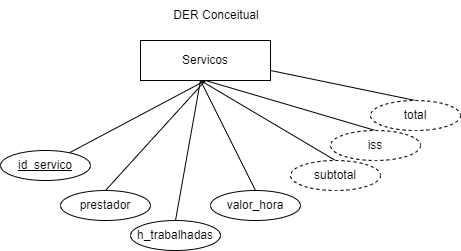

The diagram above was exported from draw.io. Its source (the exported page's mxGraphModel, read from the mxfile embedded in the PNG):
<mxGraphModel dx="1422" dy="762" grid="1" gridSize="10" guides="1" tooltips="1" connect="1" arrows="1" fold="1" page="1" pageScale="1" pageWidth="827" pageHeight="1169" math="0" shadow="0">
  <root>
    <mxCell id="0" />
    <mxCell id="1" parent="0" />
    <mxCell id="VJqYSAdh6lZbApRPTPSN-10" style="rounded=0;orthogonalLoop=1;jettySize=auto;html=1;exitX=0.5;exitY=1;exitDx=0;exitDy=0;endArrow=none;endFill=0;" edge="1" parent="1" source="VJqYSAdh6lZbApRPTPSN-1" target="VJqYSAdh6lZbApRPTPSN-2">
      <mxGeometry relative="1" as="geometry" />
    </mxCell>
    <mxCell id="VJqYSAdh6lZbApRPTPSN-1" value="Servicos" style="rounded=0;whiteSpace=wrap;html=1;" vertex="1" parent="1">
      <mxGeometry x="324" y="80" width="130" height="40" as="geometry" />
    </mxCell>
    <mxCell id="VJqYSAdh6lZbApRPTPSN-2" value="id_servico" style="ellipse;whiteSpace=wrap;html=1;fontStyle=4" vertex="1" parent="1">
      <mxGeometry x="184" y="190" width="90" height="30" as="geometry" />
    </mxCell>
    <mxCell id="VJqYSAdh6lZbApRPTPSN-11" style="edgeStyle=none;rounded=0;orthogonalLoop=1;jettySize=auto;html=1;exitX=0.5;exitY=0;exitDx=0;exitDy=0;entryX=0.5;entryY=1;entryDx=0;entryDy=0;endArrow=none;endFill=0;" edge="1" parent="1" source="VJqYSAdh6lZbApRPTPSN-3" target="VJqYSAdh6lZbApRPTPSN-1">
      <mxGeometry relative="1" as="geometry" />
    </mxCell>
    <mxCell id="VJqYSAdh6lZbApRPTPSN-3" value="prestador" style="ellipse;whiteSpace=wrap;html=1;" vertex="1" parent="1">
      <mxGeometry x="244" y="230" width="90" height="30" as="geometry" />
    </mxCell>
    <mxCell id="VJqYSAdh6lZbApRPTPSN-12" style="edgeStyle=none;rounded=0;orthogonalLoop=1;jettySize=auto;html=1;exitX=0.5;exitY=0;exitDx=0;exitDy=0;endArrow=none;endFill=0;" edge="1" parent="1" source="VJqYSAdh6lZbApRPTPSN-4">
      <mxGeometry relative="1" as="geometry">
        <mxPoint x="384" y="120" as="targetPoint" />
      </mxGeometry>
    </mxCell>
    <mxCell id="VJqYSAdh6lZbApRPTPSN-4" value="h_trabalhadas" style="ellipse;whiteSpace=wrap;html=1;" vertex="1" parent="1">
      <mxGeometry x="314" y="260" width="90" height="30" as="geometry" />
    </mxCell>
    <mxCell id="VJqYSAdh6lZbApRPTPSN-13" style="edgeStyle=none;rounded=0;orthogonalLoop=1;jettySize=auto;html=1;exitX=0.5;exitY=0;exitDx=0;exitDy=0;endArrow=none;endFill=0;" edge="1" parent="1" source="VJqYSAdh6lZbApRPTPSN-5">
      <mxGeometry relative="1" as="geometry">
        <mxPoint x="384" y="120" as="targetPoint" />
      </mxGeometry>
    </mxCell>
    <mxCell id="VJqYSAdh6lZbApRPTPSN-5" value="valor_hora" style="ellipse;whiteSpace=wrap;html=1;" vertex="1" parent="1">
      <mxGeometry x="394" y="230" width="90" height="30" as="geometry" />
    </mxCell>
    <mxCell id="VJqYSAdh6lZbApRPTPSN-14" style="edgeStyle=none;rounded=0;orthogonalLoop=1;jettySize=auto;html=1;exitX=0.5;exitY=0;exitDx=0;exitDy=0;endArrow=none;endFill=0;" edge="1" parent="1" source="VJqYSAdh6lZbApRPTPSN-6">
      <mxGeometry relative="1" as="geometry">
        <mxPoint x="384" y="120" as="targetPoint" />
      </mxGeometry>
    </mxCell>
    <mxCell id="VJqYSAdh6lZbApRPTPSN-6" value="subtotal" style="ellipse;whiteSpace=wrap;html=1;dashed=1;" vertex="1" parent="1">
      <mxGeometry x="474" y="200" width="90" height="30" as="geometry" />
    </mxCell>
    <mxCell id="VJqYSAdh6lZbApRPTPSN-15" style="edgeStyle=none;rounded=0;orthogonalLoop=1;jettySize=auto;html=1;exitX=0.5;exitY=0;exitDx=0;exitDy=0;entryX=0.5;entryY=1;entryDx=0;entryDy=0;endArrow=none;endFill=0;" edge="1" parent="1" source="VJqYSAdh6lZbApRPTPSN-7" target="VJqYSAdh6lZbApRPTPSN-1">
      <mxGeometry relative="1" as="geometry" />
    </mxCell>
    <mxCell id="VJqYSAdh6lZbApRPTPSN-7" value="iss" style="ellipse;whiteSpace=wrap;html=1;dashed=1;" vertex="1" parent="1">
      <mxGeometry x="514" y="170" width="90" height="30" as="geometry" />
    </mxCell>
    <mxCell id="VJqYSAdh6lZbApRPTPSN-16" style="edgeStyle=none;rounded=0;orthogonalLoop=1;jettySize=auto;html=1;exitX=0.5;exitY=0;exitDx=0;exitDy=0;entryX=1;entryY=0.75;entryDx=0;entryDy=0;endArrow=none;endFill=0;" edge="1" parent="1" source="VJqYSAdh6lZbApRPTPSN-8" target="VJqYSAdh6lZbApRPTPSN-1">
      <mxGeometry relative="1" as="geometry" />
    </mxCell>
    <mxCell id="VJqYSAdh6lZbApRPTPSN-8" value="total" style="ellipse;whiteSpace=wrap;html=1;dashed=1;" vertex="1" parent="1">
      <mxGeometry x="554" y="140" width="90" height="30" as="geometry" />
    </mxCell>
    <mxCell id="VJqYSAdh6lZbApRPTPSN-17" value="DER Conceitual" style="text;html=1;strokeColor=none;fillColor=none;align=center;verticalAlign=middle;whiteSpace=wrap;rounded=0;dashed=1;" vertex="1" parent="1">
      <mxGeometry x="340" y="40" width="120" height="30" as="geometry" />
    </mxCell>
  </root>
</mxGraphModel>